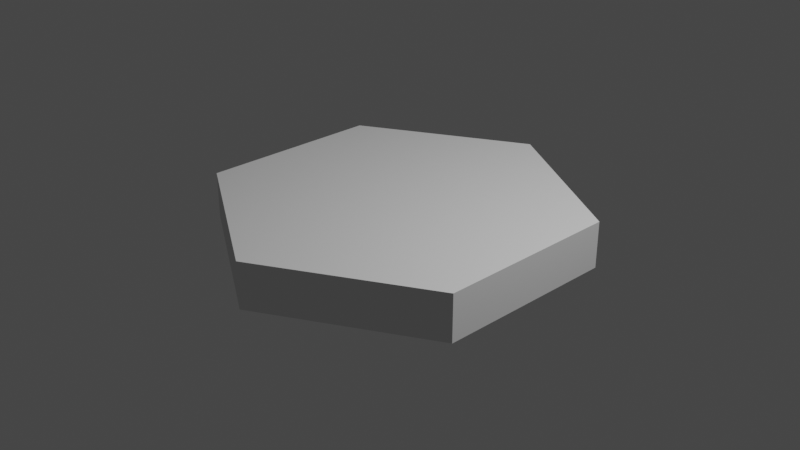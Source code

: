 # Source: Hexagon.blend  (saved by Blender 2.82.7; exported with 4.5.12 LTS)
import bpy
from mathutils import Matrix  # noqa: F401  (used for matrix-valued properties, if any)

bpy.ops.wm.read_factory_settings(use_empty=True)
scene = bpy.context.scene
scene.name = 'Scene'

# ---- collections
col_collection = bpy.data.collections.new('Collection'); scene.collection.children.link(col_collection)

# ---- world
world_world = bpy.data.worlds.new('World'); scene.world = world_world
world_world.use_nodes = True; world_world.node_tree.nodes.clear()
_N = world_world.node_tree.nodes; _L = world_world.node_tree.links
n0 = _N.new('ShaderNodeOutputWorld'); n0.name = 'World Output'; n0.location = (300, 300)
n1 = _N.new('ShaderNodeBackground'); n1.name = 'Background'; n1.location = (10, 300)
n1.inputs[0].default_value = (0.05088, 0.05088, 0.05088, 1.0)
_L.new(n1.outputs[0], n0.inputs[0])
n0.is_active_output = True
world_world.color = (0.05088, 0.05088, 0.05088)
world_world.use_sun_shadow = False
world_world.sun_shadow_jitter_overblur = 0.0

# ---- cameras
cam_camera = bpy.data.cameras.new('Camera')
cam_camera.clip_end = 100.0
cam_camera.ortho_scale = 7.314

# ---- lights
light_light = bpy.data.lights.new('Light', 'POINT')
light_light.transmission_factor = 0.0
light_light.energy = 1000.0
light_light.shadow_soft_size = 0.1
light_light.shadow_maximum_resolution = 0.006
light_light.use_absolute_resolution = True

# ---- meshes
me_cylinder = bpy.data.meshes.new('Cylinder')
me_cylinder.from_pydata([(0.0, 2.0, -0.25), (0.0, 2.0, 0.25), (1.732, 1.0, -0.25), (1.732, 1.0, 0.25), (1.732, -1.0, -0.25), (1.732, -1.0, 0.25), (-1.748e-07, -2.0, -0.25), (-1.748e-07, -2.0, 0.25), (-1.732, -1.0, -0.25), (-1.732, -1.0, 0.25), (-1.732, 1.0, -0.25), (-1.732, 1.0, 0.25)], [], [(0, 1, 3, 2), (2, 3, 5, 4), (4, 5, 7, 6), (6, 7, 9, 8), (3, 1, 11, 9, 7, 5), (8, 9, 11, 10), (10, 11, 1, 0), (0, 2, 4, 6, 8, 10)])
_uv = me_cylinder.uv_layers.new(name='UVMap')
_uv.uv.foreach_set('vector', [1.0, 0.5, 1.0, 1.0, 0.8333, 1.0, 0.8333, 0.5, 0.8333, 0.5, 0.8333, 1.0, 0.6667, 1.0, 0.6667, 0.5, 0.6667, 0.5, 0.6667, 1.0, 0.5, 1.0, 0.5, 0.5, 0.5, 0.5, 0.5, 1.0, 0.3333, 1.0, 0.3333, 0.5, 0.4578, 0.37, 0.25, 0.49, 0.04215, 0.37, 0.04215, 0.13, 0.25, 0.01, 0.4578, 0.13, 0.3333, 0.5, 0.3333, 1.0, 0.1667, 1.0, 0.1667, 0.5, 0.1667, 0.5, 0.1667, 1.0, -8.941e-08, 1.0, -8.941e-08, 0.5, 0.75, 0.49, 0.9578, 0.37, 0.9578, 0.13, 0.75, 0.01, 0.5422, 0.13, 0.5422, 0.37])
me_cylinder.use_remesh_fix_poles = True
me_cylinder.use_remesh_preserve_attributes = False
me_cylinder.use_mirror_vertex_groups = False
me_cylinder.update()

# ---- objects
ob_light = bpy.data.objects.new('Light', light_light)
ob_camera = bpy.data.objects.new('Camera', cam_camera)
ob_hexagon = bpy.data.objects.new('Hexagon', me_cylinder)

# ---- transforms, parenting, visibility, modifiers, constraints
ob_light.location = (4.076, 1.005, 5.904)
ob_light.rotation_euler = (0.6503, 0.05522, 1.866)
ob_light.lock_rotations_4d = False
ob_light.empty_display_type = 'ARROWS'
ob_light.color = (0.0, 0.0, 0.0, 0.0)
ob_light.lineart.crease_threshold = 0.0
ob_camera.location = (7.359, -6.926, 4.958)
ob_camera.rotation_euler = (1.109, 0.0, 0.8149)
ob_camera.lock_rotations_4d = False
ob_camera.empty_display_type = 'ARROWS'
ob_camera.color = (0.0, 0.0, 0.0, 0.0)
ob_camera.display_type = 'WIRE'
ob_camera.lineart.crease_threshold = 0.0
ob_hexagon.location = (0.0, 0.0, 0.0)
ob_hexagon.lineart.crease_threshold = 0.0

# ---- collection membership
col_collection.objects.link(ob_light)
col_collection.objects.link(ob_camera)
col_collection.objects.link(ob_hexagon)

# ---- scene / render settings (as saved in the file)
scene.camera = ob_camera
scene.frame_start = 1; scene.frame_end = 250; scene.frame_set(1)
scene.render.engine = 'BLENDER_EEVEE_NEXT'
scene.cycles.use_denoising = False
scene.cycles.samples = 128
scene.cycles.sampling_pattern = 'TABULATED_SOBOL'
scene.cycles.use_adaptive_sampling = False
scene.cycles.use_light_tree = False
scene.view_settings.view_transform = 'Filmic'
bpy.context.view_layer.update()
